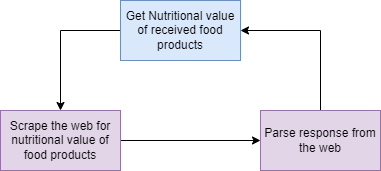

The diagram above was exported from draw.io. Its source (the exported page's mxGraphModel, read from the mxfile embedded in the PNG):
<mxGraphModel dx="1422" dy="777" grid="1" gridSize="10" guides="1" tooltips="1" connect="1" arrows="1" fold="1" page="1" pageScale="1" pageWidth="850" pageHeight="1100" math="0" shadow="0">
  <root>
    <mxCell id="0" />
    <mxCell id="1" parent="0" />
    <mxCell id="ny7HNSb94jvwGgcsDC2w-4" style="edgeStyle=orthogonalEdgeStyle;rounded=0;orthogonalLoop=1;jettySize=auto;html=1;entryX=0.5;entryY=0;entryDx=0;entryDy=0;" edge="1" parent="1" source="ny7HNSb94jvwGgcsDC2w-1" target="ny7HNSb94jvwGgcsDC2w-2">
      <mxGeometry relative="1" as="geometry">
        <Array as="points">
          <mxPoint x="290" y="100" />
        </Array>
      </mxGeometry>
    </mxCell>
    <mxCell id="ny7HNSb94jvwGgcsDC2w-1" value="Get Nutritional value of received food products" style="rounded=0;whiteSpace=wrap;html=1;fontSize=12;fillColor=#dae8fc;strokeColor=#6c8ebf;" vertex="1" parent="1">
      <mxGeometry x="350" y="70" width="120" height="60" as="geometry" />
    </mxCell>
    <mxCell id="ny7HNSb94jvwGgcsDC2w-5" style="edgeStyle=orthogonalEdgeStyle;rounded=0;orthogonalLoop=1;jettySize=auto;html=1;" edge="1" parent="1" source="ny7HNSb94jvwGgcsDC2w-2" target="ny7HNSb94jvwGgcsDC2w-3">
      <mxGeometry relative="1" as="geometry" />
    </mxCell>
    <mxCell id="ny7HNSb94jvwGgcsDC2w-2" value="Scrape the web for nutritional value of food products" style="rounded=0;whiteSpace=wrap;html=1;fillColor=#e1d5e7;strokeColor=#9673a6;" vertex="1" parent="1">
      <mxGeometry x="230" y="180" width="120" height="60" as="geometry" />
    </mxCell>
    <mxCell id="ny7HNSb94jvwGgcsDC2w-6" style="edgeStyle=orthogonalEdgeStyle;rounded=0;orthogonalLoop=1;jettySize=auto;html=1;entryX=1;entryY=0.5;entryDx=0;entryDy=0;" edge="1" parent="1" source="ny7HNSb94jvwGgcsDC2w-3" target="ny7HNSb94jvwGgcsDC2w-1">
      <mxGeometry relative="1" as="geometry">
        <mxPoint x="500" y="100" as="targetPoint" />
        <Array as="points">
          <mxPoint x="550" y="100" />
        </Array>
      </mxGeometry>
    </mxCell>
    <mxCell id="ny7HNSb94jvwGgcsDC2w-3" value="Parse response from the web" style="rounded=0;whiteSpace=wrap;html=1;fillColor=#e1d5e7;strokeColor=#9673a6;" vertex="1" parent="1">
      <mxGeometry x="490" y="180" width="120" height="60" as="geometry" />
    </mxCell>
  </root>
</mxGraphModel>